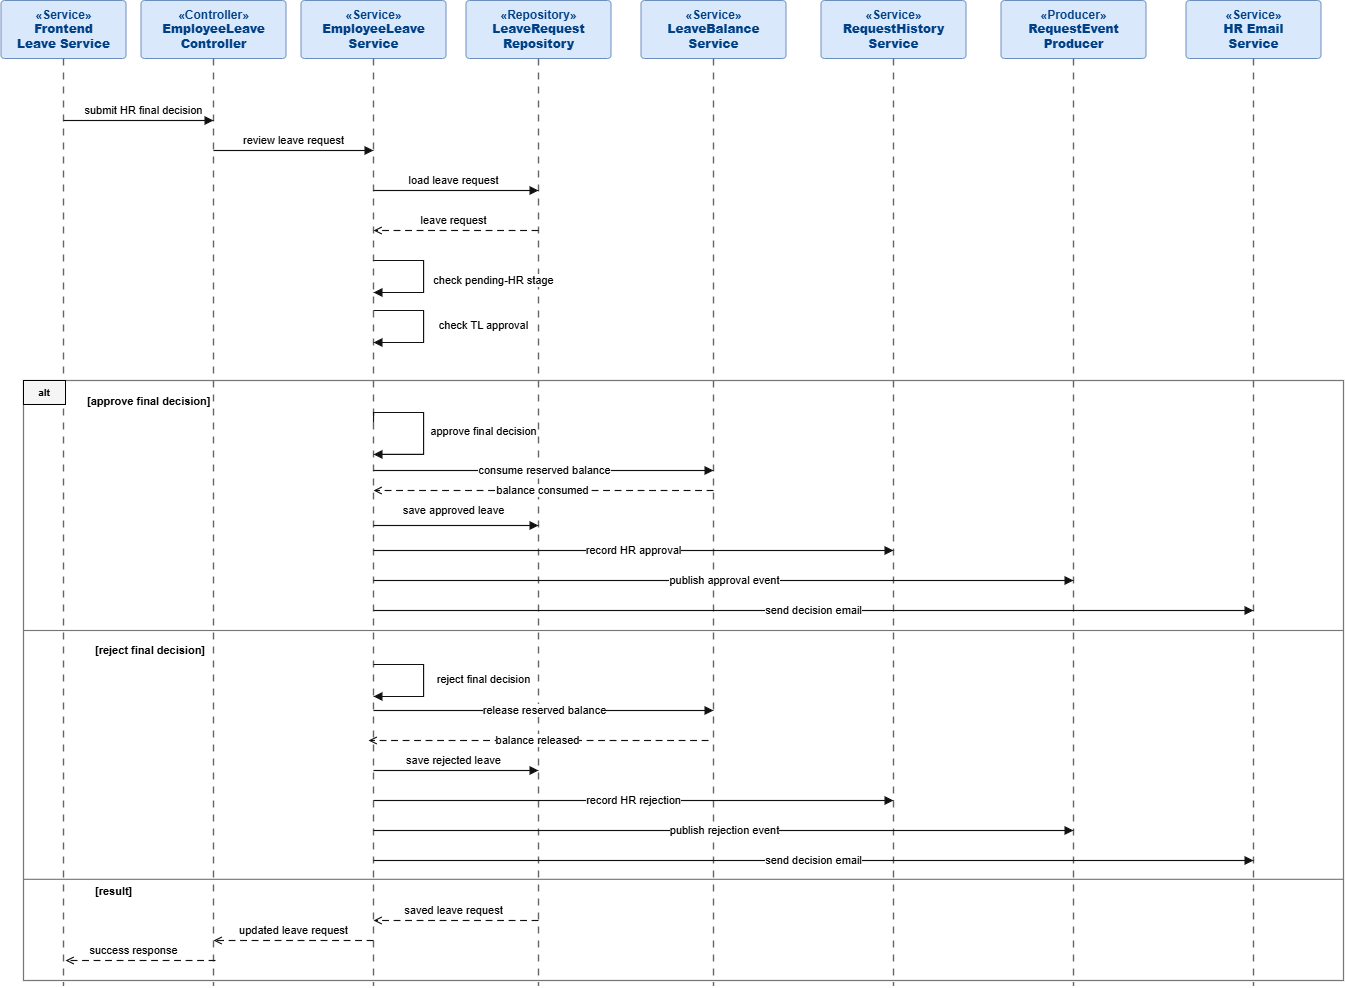

The diagram above was exported from draw.io. Its source (the exported page's mxGraphModel, read from the mxfile embedded in the PNG):
<mxGraphModel dx="2749" dy="1120" grid="1" gridSize="10" guides="1" tooltips="1" connect="1" arrows="1" fold="1" page="1" pageScale="1" pageWidth="827" pageHeight="1169" math="0" shadow="0">
  <root>
    <mxCell id="0" />
    <mxCell id="1" parent="0" />
    <mxCell id="Zdb4YSTcvNTVYH6bvylf-1582" parent="1" style="rounded=1;whiteSpace=wrap;html=1;fillColor=#dae8fc;strokeColor=#6c8ebf;fontColor=#004085;fontStyle=1;align=center;verticalAlign=middle;arcSize=6;fontSize=12;" value="«Service»&lt;br&gt;&lt;b&gt;Frontend&lt;br&gt;Leave Service&lt;/b&gt;" vertex="1">
      <mxGeometry height="58" width="125" x="7.5" y="50" as="geometry" />
    </mxCell>
    <mxCell id="Zdb4YSTcvNTVYH6bvylf-1583" parent="1" style="rounded=1;whiteSpace=wrap;html=1;fillColor=#dae8fc;strokeColor=#6c8ebf;fontColor=#004085;fontStyle=1;align=center;verticalAlign=middle;arcSize=6;fontSize=12;" value="«Controller»&lt;br&gt;&lt;b&gt;EmployeeLeave&lt;br&gt;Controller&lt;/b&gt;" vertex="1">
      <mxGeometry height="58" width="145" x="147.5" y="50" as="geometry" />
    </mxCell>
    <mxCell id="Zdb4YSTcvNTVYH6bvylf-1584" parent="1" style="rounded=1;whiteSpace=wrap;html=1;fillColor=#dae8fc;strokeColor=#6c8ebf;fontColor=#004085;fontStyle=1;align=center;verticalAlign=middle;arcSize=6;fontSize=12;" value="«Service»&lt;br&gt;&lt;b&gt;EmployeeLeave&lt;br&gt;Service&lt;/b&gt;" vertex="1">
      <mxGeometry height="58" width="145" x="307.5" y="50" as="geometry" />
    </mxCell>
    <mxCell id="Zdb4YSTcvNTVYH6bvylf-1585" parent="1" style="rounded=1;whiteSpace=wrap;html=1;fillColor=#dae8fc;strokeColor=#6c8ebf;fontColor=#004085;fontStyle=1;align=center;verticalAlign=middle;arcSize=6;fontSize=12;" value="«Repository»&lt;br&gt;&lt;b&gt;LeaveRequest&lt;br&gt;Repository&lt;/b&gt;" vertex="1">
      <mxGeometry height="58" width="145" x="472.5" y="50" as="geometry" />
    </mxCell>
    <mxCell id="Zdb4YSTcvNTVYH6bvylf-1586" parent="1" style="rounded=1;whiteSpace=wrap;html=1;fillColor=#dae8fc;strokeColor=#6c8ebf;fontColor=#004085;fontStyle=1;align=center;verticalAlign=middle;arcSize=6;fontSize=12;" value="«Service»&lt;br&gt;&lt;b&gt;LeaveBalance&lt;br&gt;Service&lt;/b&gt;" vertex="1">
      <mxGeometry height="58" width="145" x="647.5" y="50" as="geometry" />
    </mxCell>
    <mxCell id="Zdb4YSTcvNTVYH6bvylf-1587" parent="1" style="rounded=1;whiteSpace=wrap;html=1;fillColor=#dae8fc;strokeColor=#6c8ebf;fontColor=#004085;fontStyle=1;align=center;verticalAlign=middle;arcSize=6;fontSize=12;" value="«Service»&lt;br&gt;&lt;b&gt;RequestHistory&lt;br&gt;Service&lt;/b&gt;" vertex="1">
      <mxGeometry height="58" width="145" x="827.5" y="50" as="geometry" />
    </mxCell>
    <mxCell id="Zdb4YSTcvNTVYH6bvylf-1588" parent="1" style="rounded=1;whiteSpace=wrap;html=1;fillColor=#dae8fc;strokeColor=#6c8ebf;fontColor=#004085;fontStyle=1;align=center;verticalAlign=middle;arcSize=6;fontSize=12;" value="«Producer»&lt;br&gt;&lt;b&gt;RequestEvent&lt;br&gt;Producer&lt;/b&gt;" vertex="1">
      <mxGeometry height="58" width="145" x="1007.5" y="50" as="geometry" />
    </mxCell>
    <mxCell id="Zdb4YSTcvNTVYH6bvylf-1589" parent="1" style="rounded=1;whiteSpace=wrap;html=1;fillColor=#dae8fc;strokeColor=#6c8ebf;fontColor=#004085;fontStyle=1;align=center;verticalAlign=middle;arcSize=6;fontSize=12;" value="«Service»&lt;br&gt;&lt;b&gt;HR Email&lt;br&gt;Service&lt;/b&gt;" vertex="1">
      <mxGeometry height="58" width="135" x="1192.5" y="50" as="geometry" />
    </mxCell>
    <mxCell id="Zdb4YSTcvNTVYH6bvylf-1590" edge="1" parent="1" style="endArrow=none;html=1;rounded=0;strokeColor=#666666;strokeWidth=1.4;dashed=1;dashPattern=5 5;" value="">
      <mxGeometry relative="1" as="geometry">
        <mxPoint x="70" y="108" as="sourcePoint" />
        <mxPoint x="70" y="1035" as="targetPoint" />
      </mxGeometry>
    </mxCell>
    <mxCell id="Zdb4YSTcvNTVYH6bvylf-1591" edge="1" parent="1" style="endArrow=none;html=1;rounded=0;strokeColor=#666666;strokeWidth=1.4;dashed=1;dashPattern=5 5;" value="">
      <mxGeometry relative="1" as="geometry">
        <mxPoint x="220" y="108" as="sourcePoint" />
        <mxPoint x="220" y="1035" as="targetPoint" />
      </mxGeometry>
    </mxCell>
    <mxCell id="Zdb4YSTcvNTVYH6bvylf-1592" edge="1" parent="1" style="endArrow=none;html=1;rounded=0;strokeColor=#666666;strokeWidth=1.4;dashed=1;dashPattern=5 5;" value="">
      <mxGeometry relative="1" as="geometry">
        <mxPoint x="380" y="108" as="sourcePoint" />
        <mxPoint x="380" y="1035" as="targetPoint" />
      </mxGeometry>
    </mxCell>
    <mxCell id="Zdb4YSTcvNTVYH6bvylf-1593" edge="1" parent="1" style="endArrow=none;html=1;rounded=0;strokeColor=#666666;strokeWidth=1.4;dashed=1;dashPattern=5 5;" value="">
      <mxGeometry relative="1" as="geometry">
        <mxPoint x="545" y="108" as="sourcePoint" />
        <mxPoint x="545" y="1035" as="targetPoint" />
      </mxGeometry>
    </mxCell>
    <mxCell id="Zdb4YSTcvNTVYH6bvylf-1594" edge="1" parent="1" style="endArrow=none;html=1;rounded=0;strokeColor=#666666;strokeWidth=1.4;dashed=1;dashPattern=5 5;" value="">
      <mxGeometry relative="1" as="geometry">
        <mxPoint x="720" y="108" as="sourcePoint" />
        <mxPoint x="720" y="1035" as="targetPoint" />
      </mxGeometry>
    </mxCell>
    <mxCell id="Zdb4YSTcvNTVYH6bvylf-1595" edge="1" parent="1" style="endArrow=none;html=1;rounded=0;strokeColor=#666666;strokeWidth=1.4;dashed=1;dashPattern=5 5;" value="">
      <mxGeometry relative="1" as="geometry">
        <mxPoint x="900" y="108" as="sourcePoint" />
        <mxPoint x="900" y="1035" as="targetPoint" />
      </mxGeometry>
    </mxCell>
    <mxCell id="Zdb4YSTcvNTVYH6bvylf-1596" edge="1" parent="1" style="endArrow=none;html=1;rounded=0;strokeColor=#666666;strokeWidth=1.4;dashed=1;dashPattern=5 5;" value="">
      <mxGeometry relative="1" as="geometry">
        <mxPoint x="1080" y="108" as="sourcePoint" />
        <mxPoint x="1080" y="1035" as="targetPoint" />
      </mxGeometry>
    </mxCell>
    <mxCell id="Zdb4YSTcvNTVYH6bvylf-1597" edge="1" parent="1" style="endArrow=none;html=1;rounded=0;strokeColor=#666666;strokeWidth=1.4;dashed=1;dashPattern=5 5;" value="">
      <mxGeometry relative="1" as="geometry">
        <mxPoint x="1260" y="108" as="sourcePoint" />
        <mxPoint x="1260" y="1035" as="targetPoint" />
      </mxGeometry>
    </mxCell>
    <mxCell id="Zdb4YSTcvNTVYH6bvylf-1598" edge="1" parent="1" style="endArrow=block;html=1;rounded=0;strokeColor=#111111;strokeWidth=1.15;endFill=1;fontSize=11;" value="submit HR final decision">
      <mxGeometry relative="1" x="0.0667" y="10" as="geometry">
        <mxPoint as="offset" />
        <mxPoint x="70" y="170" as="sourcePoint" />
        <mxPoint x="220" y="170" as="targetPoint" />
      </mxGeometry>
    </mxCell>
    <mxCell id="Zdb4YSTcvNTVYH6bvylf-1599" edge="1" parent="1" style="endArrow=block;html=1;rounded=0;strokeColor=#111111;strokeWidth=1.15;endFill=1;fontSize=11;" value="review leave request">
      <mxGeometry relative="1" y="10" as="geometry">
        <mxPoint as="offset" />
        <mxPoint x="220" y="200" as="sourcePoint" />
        <mxPoint x="380" y="200" as="targetPoint" />
      </mxGeometry>
    </mxCell>
    <mxCell id="Zdb4YSTcvNTVYH6bvylf-1600" edge="1" parent="1" style="endArrow=block;html=1;rounded=0;strokeColor=#111111;strokeWidth=1.15;endFill=1;fontSize=11;" value="load leave request">
      <mxGeometry relative="1" x="-0.0303" y="10" as="geometry">
        <mxPoint as="offset" />
        <mxPoint x="380" y="240" as="sourcePoint" />
        <mxPoint x="545" y="240" as="targetPoint" />
      </mxGeometry>
    </mxCell>
    <mxCell id="Zdb4YSTcvNTVYH6bvylf-1601" edge="1" parent="1" style="endArrow=open;html=1;rounded=0;strokeColor=#111111;strokeWidth=1.15;dashed=1;dashPattern=6 4;endFill=0;fontSize=11;" value="leave request">
      <mxGeometry relative="1" x="0.0303" y="-10" as="geometry">
        <mxPoint as="offset" />
        <mxPoint x="545" y="280" as="sourcePoint" />
        <mxPoint x="380" y="280" as="targetPoint" />
      </mxGeometry>
    </mxCell>
    <mxCell id="Zdb4YSTcvNTVYH6bvylf-1603" edge="1" parent="1" style="edgeStyle=orthogonalEdgeStyle;rounded=0;orthogonalLoop=1;jettySize=auto;html=1;endArrow=block;endFill=1;strokeColor=#111111;strokeWidth=1.15;fontSize=11;" value="check pending-HR stage">
      <mxGeometry relative="1" x="0.0597" y="70" as="geometry">
        <mxPoint y="-1" as="offset" />
        <Array as="points">
          <mxPoint x="430" y="310" />
          <mxPoint x="430" y="342" />
        </Array>
        <mxPoint x="380" y="310" as="sourcePoint" />
        <mxPoint x="380" y="342" as="targetPoint" />
      </mxGeometry>
    </mxCell>
    <mxCell id="Zdb4YSTcvNTVYH6bvylf-1604" edge="1" parent="1" style="edgeStyle=orthogonalEdgeStyle;rounded=0;orthogonalLoop=1;jettySize=auto;html=1;endArrow=block;endFill=1;strokeColor=#111111;strokeWidth=1.15;fontSize=11;" value="check TL approval">
      <mxGeometry relative="1" x="-0.0151" y="60" as="geometry">
        <mxPoint as="offset" />
        <Array as="points">
          <mxPoint x="430" y="360" />
          <mxPoint x="430" y="392" />
        </Array>
        <mxPoint x="380" y="360" as="sourcePoint" />
        <mxPoint x="380" y="392" as="targetPoint" />
      </mxGeometry>
    </mxCell>
    <mxCell id="Zdb4YSTcvNTVYH6bvylf-1606" parent="1" style="rounded=0;whiteSpace=wrap;html=1;fillColor=none;strokeColor=#777777;strokeWidth=1.25;" value="" vertex="1">
      <mxGeometry height="600" width="1320" x="30" y="430" as="geometry" />
    </mxCell>
    <mxCell id="Zdb4YSTcvNTVYH6bvylf-1608" edge="1" parent="1" style="endArrow=none;html=1;rounded=0;strokeColor=#777777;strokeWidth=1.15;" value="">
      <mxGeometry relative="1" as="geometry">
        <mxPoint x="30" y="680" as="sourcePoint" />
        <mxPoint x="1350" y="680" as="targetPoint" />
      </mxGeometry>
    </mxCell>
    <mxCell id="Zdb4YSTcvNTVYH6bvylf-1609" edge="1" parent="1" style="endArrow=none;html=1;rounded=0;strokeColor=#777777;strokeWidth=1.15;" value="">
      <mxGeometry relative="1" as="geometry">
        <mxPoint x="30" y="928.82" as="sourcePoint" />
        <mxPoint x="1350" y="928.82" as="targetPoint" />
      </mxGeometry>
    </mxCell>
    <mxCell id="Zdb4YSTcvNTVYH6bvylf-1610" parent="1" style="text;html=1;strokeColor=none;fillColor=none;align=left;verticalAlign=middle;whiteSpace=wrap;rounded=0;fontStyle=1;fontSize=11;" value="[approve final decision]" vertex="1">
      <mxGeometry height="22" width="220" x="92" y="440" as="geometry" />
    </mxCell>
    <mxCell id="Zdb4YSTcvNTVYH6bvylf-1611" parent="1" style="text;html=1;strokeColor=none;fillColor=none;align=left;verticalAlign=middle;whiteSpace=wrap;rounded=0;fontStyle=1;fontSize=11;" value="[reject final decision]" vertex="1">
      <mxGeometry height="22" width="220" x="100" y="689" as="geometry" />
    </mxCell>
    <mxCell id="Zdb4YSTcvNTVYH6bvylf-1612" parent="1" style="text;html=1;strokeColor=none;fillColor=none;align=left;verticalAlign=middle;whiteSpace=wrap;rounded=0;fontStyle=1;fontSize=11;" value="[result]" vertex="1">
      <mxGeometry height="22" width="120" x="100" y="930" as="geometry" />
    </mxCell>
    <mxCell id="Zdb4YSTcvNTVYH6bvylf-1613" edge="1" parent="1" style="edgeStyle=orthogonalEdgeStyle;rounded=0;orthogonalLoop=1;jettySize=auto;html=1;endArrow=block;endFill=1;strokeColor=#111111;strokeWidth=1.15;fontSize=11;" value="approve final decision">
      <mxGeometry relative="1" x="0.0597" y="60" as="geometry">
        <mxPoint y="-1" as="offset" />
        <Array as="points">
          <mxPoint x="380" y="461.94" />
          <mxPoint x="430" y="461.94" />
          <mxPoint x="430" y="503.94" />
        </Array>
        <mxPoint x="380" y="471.94" as="sourcePoint" />
        <mxPoint x="380" y="503.94" as="targetPoint" />
      </mxGeometry>
    </mxCell>
    <mxCell id="Zdb4YSTcvNTVYH6bvylf-1614" edge="1" parent="1" style="endArrow=block;html=1;rounded=0;strokeColor=#111111;strokeWidth=1.15;endFill=1;fontSize=11;" value="consume reserved balance">
      <mxGeometry relative="1" as="geometry">
        <mxPoint x="380" y="520" as="sourcePoint" />
        <mxPoint x="720" y="520" as="targetPoint" />
      </mxGeometry>
    </mxCell>
    <mxCell id="Zdb4YSTcvNTVYH6bvylf-1615" edge="1" parent="1" style="endArrow=open;html=1;rounded=0;strokeColor=#111111;strokeWidth=1.15;dashed=1;dashPattern=6 4;endFill=0;fontSize=11;" value="balance consumed">
      <mxGeometry relative="1" as="geometry">
        <mxPoint x="720" y="540" as="sourcePoint" />
        <mxPoint x="380" y="540" as="targetPoint" />
      </mxGeometry>
    </mxCell>
    <mxCell id="Zdb4YSTcvNTVYH6bvylf-1616" edge="1" parent="1" style="endArrow=block;html=1;rounded=0;strokeColor=#111111;strokeWidth=1.15;endFill=1;fontSize=11;" value="save approved leave">
      <mxGeometry relative="1" x="-0.0303" y="15" as="geometry">
        <mxPoint as="offset" />
        <mxPoint x="380" y="575" as="sourcePoint" />
        <mxPoint x="545" y="575" as="targetPoint" />
      </mxGeometry>
    </mxCell>
    <mxCell id="Zdb4YSTcvNTVYH6bvylf-1617" edge="1" parent="1" style="endArrow=block;html=1;rounded=0;strokeColor=#111111;strokeWidth=1.15;endFill=1;fontSize=11;" value="record HR approval">
      <mxGeometry relative="1" as="geometry">
        <mxPoint x="380" y="600" as="sourcePoint" />
        <mxPoint x="900" y="600" as="targetPoint" />
      </mxGeometry>
    </mxCell>
    <mxCell id="Zdb4YSTcvNTVYH6bvylf-1618" edge="1" parent="1" style="endArrow=block;html=1;rounded=0;strokeColor=#111111;strokeWidth=1.15;endFill=1;fontSize=11;" value="publish approval event">
      <mxGeometry relative="1" as="geometry">
        <mxPoint x="380" y="630" as="sourcePoint" />
        <mxPoint x="1080" y="630" as="targetPoint" />
      </mxGeometry>
    </mxCell>
    <mxCell id="Zdb4YSTcvNTVYH6bvylf-1619" edge="1" parent="1" style="endArrow=block;html=1;rounded=0;strokeColor=#111111;strokeWidth=1.15;endFill=1;fontSize=11;" value="send decision email">
      <mxGeometry relative="1" as="geometry">
        <mxPoint x="380" y="660" as="sourcePoint" />
        <mxPoint x="1260" y="660" as="targetPoint" />
      </mxGeometry>
    </mxCell>
    <mxCell id="Zdb4YSTcvNTVYH6bvylf-1620" edge="1" parent="1" style="edgeStyle=orthogonalEdgeStyle;rounded=0;orthogonalLoop=1;jettySize=auto;html=1;endArrow=block;endFill=1;strokeColor=#111111;strokeWidth=1.15;fontSize=11;" value="reject final decision">
      <mxGeometry relative="1" y="60" as="geometry">
        <mxPoint as="offset" />
        <Array as="points">
          <mxPoint x="430" y="713.97" />
          <mxPoint x="430" y="745.97" />
        </Array>
        <mxPoint x="380" y="713.97" as="sourcePoint" />
        <mxPoint x="380" y="745.97" as="targetPoint" />
      </mxGeometry>
    </mxCell>
    <mxCell id="Zdb4YSTcvNTVYH6bvylf-1621" edge="1" parent="1" style="endArrow=block;html=1;rounded=0;strokeColor=#111111;strokeWidth=1.15;endFill=1;fontSize=11;" value="release reserved balance">
      <mxGeometry relative="1" as="geometry">
        <mxPoint x="380" y="760" as="sourcePoint" />
        <mxPoint x="720" y="760" as="targetPoint" />
      </mxGeometry>
    </mxCell>
    <mxCell id="Zdb4YSTcvNTVYH6bvylf-1622" edge="1" parent="1" style="endArrow=open;html=1;rounded=0;strokeColor=#111111;strokeWidth=1.15;dashed=1;dashPattern=6 4;endFill=0;fontSize=11;" value="balance released">
      <mxGeometry relative="1" as="geometry">
        <mxPoint x="715" y="790" as="sourcePoint" />
        <mxPoint x="375" y="790" as="targetPoint" />
      </mxGeometry>
    </mxCell>
    <mxCell id="Zdb4YSTcvNTVYH6bvylf-1623" edge="1" parent="1" style="endArrow=block;html=1;rounded=0;strokeColor=#111111;strokeWidth=1.15;endFill=1;fontSize=11;" value="save rejected leave">
      <mxGeometry relative="1" x="-0.0303" y="10" as="geometry">
        <mxPoint as="offset" />
        <mxPoint x="380" y="820" as="sourcePoint" />
        <mxPoint x="545" y="820" as="targetPoint" />
      </mxGeometry>
    </mxCell>
    <mxCell id="Zdb4YSTcvNTVYH6bvylf-1624" edge="1" parent="1" style="endArrow=block;html=1;rounded=0;strokeColor=#111111;strokeWidth=1.15;endFill=1;fontSize=11;" value="record HR rejection">
      <mxGeometry relative="1" as="geometry">
        <mxPoint x="380" y="850" as="sourcePoint" />
        <mxPoint x="900" y="850" as="targetPoint" />
      </mxGeometry>
    </mxCell>
    <mxCell id="Zdb4YSTcvNTVYH6bvylf-1625" edge="1" parent="1" style="endArrow=block;html=1;rounded=0;strokeColor=#111111;strokeWidth=1.15;endFill=1;fontSize=11;" value="publish rejection event">
      <mxGeometry relative="1" as="geometry">
        <mxPoint x="380" y="880" as="sourcePoint" />
        <mxPoint x="1080" y="880" as="targetPoint" />
      </mxGeometry>
    </mxCell>
    <mxCell id="Zdb4YSTcvNTVYH6bvylf-1626" edge="1" parent="1" style="endArrow=block;html=1;rounded=0;strokeColor=#111111;strokeWidth=1.15;endFill=1;fontSize=11;" value="send decision email">
      <mxGeometry relative="1" as="geometry">
        <mxPoint x="380" y="910" as="sourcePoint" />
        <mxPoint x="1260" y="910" as="targetPoint" />
      </mxGeometry>
    </mxCell>
    <mxCell id="Zdb4YSTcvNTVYH6bvylf-1627" edge="1" parent="1" style="endArrow=open;html=1;rounded=0;strokeColor=#111111;strokeWidth=1.15;dashed=1;dashPattern=6 4;endFill=0;fontSize=11;" value="saved leave request">
      <mxGeometry relative="1" x="0.0303" y="-10" as="geometry">
        <mxPoint as="offset" />
        <mxPoint x="545" y="970" as="sourcePoint" />
        <mxPoint x="380" y="970" as="targetPoint" />
      </mxGeometry>
    </mxCell>
    <mxCell id="Zdb4YSTcvNTVYH6bvylf-1628" edge="1" parent="1" style="endArrow=open;html=1;rounded=0;strokeColor=#111111;strokeWidth=1.15;dashed=1;dashPattern=6 4;endFill=0;fontSize=11;" value="updated leave request">
      <mxGeometry relative="1" y="-10" as="geometry">
        <mxPoint as="offset" />
        <mxPoint x="380" y="990" as="sourcePoint" />
        <mxPoint x="220" y="990" as="targetPoint" />
      </mxGeometry>
    </mxCell>
    <mxCell id="Zdb4YSTcvNTVYH6bvylf-1629" edge="1" parent="1" style="endArrow=open;html=1;rounded=0;strokeColor=#111111;strokeWidth=1.15;dashed=1;dashPattern=6 4;endFill=0;fontSize=11;" value="success response">
      <mxGeometry relative="1" x="0.0933" y="-10" as="geometry">
        <mxPoint as="offset" />
        <mxPoint x="222" y="1010" as="sourcePoint" />
        <mxPoint x="72" y="1010" as="targetPoint" />
      </mxGeometry>
    </mxCell>
    <mxCell id="Zdb4YSTcvNTVYH6bvylf-1631" parent="1" style="rounded=0;whiteSpace=wrap;html=1;fillColor=#f5f5f5;strokeColor=#000000;fontStyle=1;fontSize=10;align=center;verticalAlign=middle;container=0;movable=1;resizable=1;rotatable=1;deletable=1;editable=1;locked=0;connectable=1;" value="alt" vertex="1">
      <mxGeometry height="24" width="42" x="30" y="430" as="geometry" />
    </mxCell>
  </root>
</mxGraphModel>